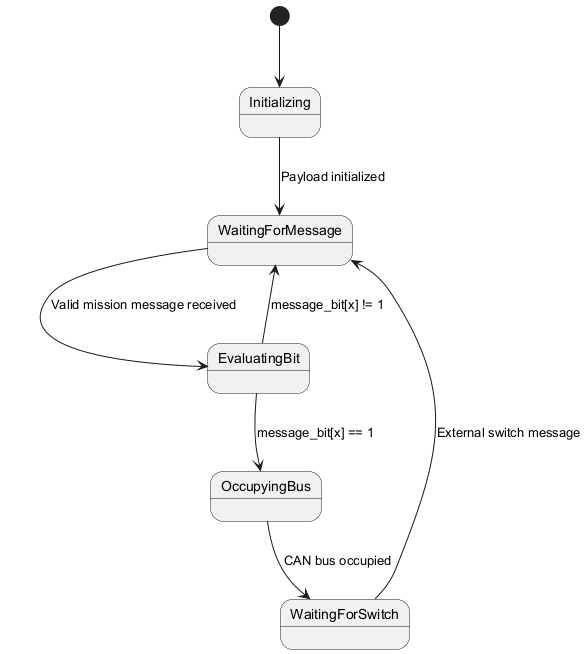

The diagram above was rendered by PlantUML. Its source (embedded in the PNG):
@startuml
[*] --> Initializing
Initializing --> WaitingForMessage : Payload initialized
WaitingForMessage --> EvaluatingBit : Valid mission message received
EvaluatingBit --> OccupyingBus : message_bit[x] == 1
EvaluatingBit --> WaitingForMessage : message_bit[x] != 1

OccupyingBus --> WaitingForSwitch : CAN bus occupied
WaitingForSwitch --> WaitingForMessage : External switch message
@enduml